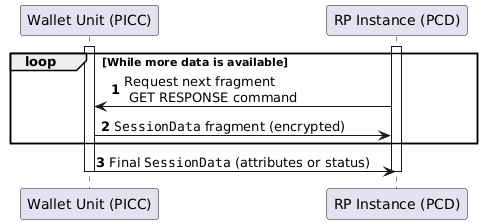

The diagram above was rendered by PlantUML. Its source (embedded in the PNG):
@startuml
autonumber

participant "Wallet Unit (PICC)" as w
participant "RP Instance (PCD)" as v

activate w
activate v


'== ""SessionData"" Exchange ==
loop While more data is available
  v -> w: Request next fragment  \n GET RESPONSE command
  w -> v: ""SessionData"" fragment (encrypted)
end
w -> v: Final ""SessionData"" (attributes or status)

deactivate w
deactivate v
@enduml